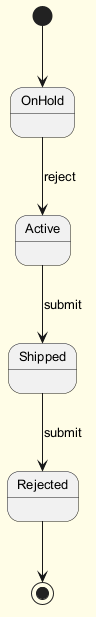

The diagram above was rendered by PlantUML. Its source (embedded in the PNG):
@startuml
skinparam backgroundColor #FFFDE7
skinparam classBackgroundColor #FFF9C4
skinparam classBorderColor #F57F17
skinparam defaultFontSize 13
[*] --> OnHold
OnHold --> Active : reject
Active --> Shipped : submit
Shipped --> Rejected : submit
Rejected --> [*]
@enduml